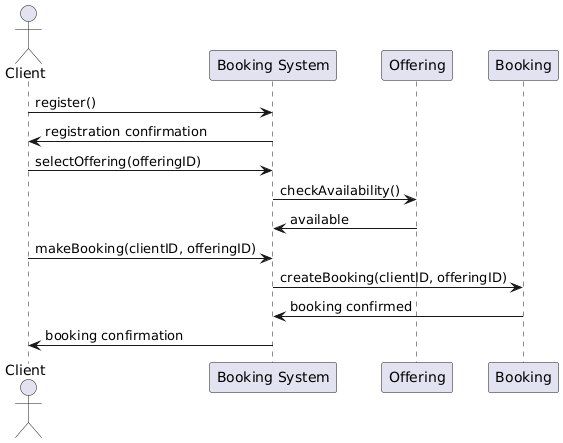

The diagram above was rendered by PlantUML. Its source (embedded in the PNG):
@startuml
actor Client
participant "Booking System" as System
participant "Offering" as offering
participant "Booking" as booking

Client -> System : register()
System -> Client : registration confirmation

Client -> System : selectOffering(offeringID)
System -> offering : checkAvailability()
offering -> System : available

Client -> System : makeBooking(clientID, offeringID)
System -> booking : createBooking(clientID, offeringID)
booking -> System : booking confirmed
System -> Client : booking confirmation
@enduml